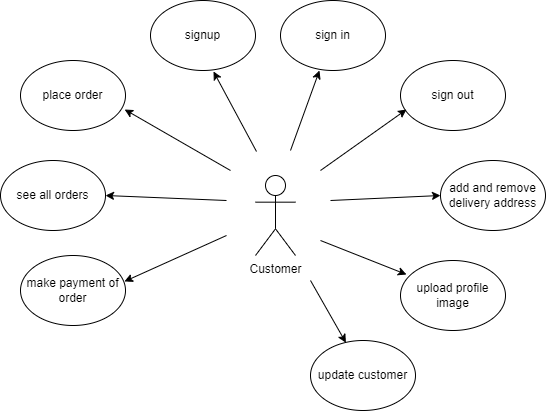

The diagram above was exported from draw.io. Its source (the exported page's mxGraphModel, read from the mxfile embedded in the PNG):
<mxGraphModel dx="880" dy="452" grid="1" gridSize="10" guides="1" tooltips="1" connect="1" arrows="1" fold="1" page="1" pageScale="1" pageWidth="827" pageHeight="1169" math="0" shadow="0">
  <root>
    <mxCell id="0" />
    <mxCell id="1" parent="0" />
    <mxCell id="xiXRsWKRo2D3nflHRh40-1" value="Customer" style="shape=umlActor;verticalLabelPosition=bottom;verticalAlign=top;html=1;outlineConnect=0;" vertex="1" parent="1">
      <mxGeometry x="375" y="585" width="40" height="80" as="geometry" />
    </mxCell>
    <mxCell id="xiXRsWKRo2D3nflHRh40-2" value="place order" style="ellipse;whiteSpace=wrap;html=1;" vertex="1" parent="1">
      <mxGeometry x="140" y="470" width="105" height="70" as="geometry" />
    </mxCell>
    <mxCell id="xiXRsWKRo2D3nflHRh40-3" value="" style="endArrow=classic;html=1;rounded=0;entryX=0.992;entryY=0.7;entryDx=0;entryDy=0;entryPerimeter=0;" edge="1" parent="1" target="xiXRsWKRo2D3nflHRh40-2">
      <mxGeometry width="50" height="50" relative="1" as="geometry">
        <mxPoint x="350" y="580" as="sourcePoint" />
        <mxPoint x="440" y="650" as="targetPoint" />
      </mxGeometry>
    </mxCell>
    <mxCell id="xiXRsWKRo2D3nflHRh40-4" value="signup" style="ellipse;whiteSpace=wrap;html=1;" vertex="1" parent="1">
      <mxGeometry x="270" y="410" width="105" height="70" as="geometry" />
    </mxCell>
    <mxCell id="xiXRsWKRo2D3nflHRh40-5" value="sign in" style="ellipse;whiteSpace=wrap;html=1;" vertex="1" parent="1">
      <mxGeometry x="400" y="410" width="105" height="70" as="geometry" />
    </mxCell>
    <mxCell id="xiXRsWKRo2D3nflHRh40-6" value="sign out" style="ellipse;whiteSpace=wrap;html=1;" vertex="1" parent="1">
      <mxGeometry x="520" y="470" width="105" height="70" as="geometry" />
    </mxCell>
    <mxCell id="xiXRsWKRo2D3nflHRh40-7" value="" style="endArrow=classic;html=1;rounded=0;entryX=0.6;entryY=1.014;entryDx=0;entryDy=0;entryPerimeter=0;" edge="1" parent="1" target="xiXRsWKRo2D3nflHRh40-4">
      <mxGeometry width="50" height="50" relative="1" as="geometry">
        <mxPoint x="376" y="561" as="sourcePoint" />
        <mxPoint x="270" y="500" as="targetPoint" />
      </mxGeometry>
    </mxCell>
    <mxCell id="xiXRsWKRo2D3nflHRh40-8" value="" style="endArrow=classic;html=1;rounded=0;entryX=0.371;entryY=1;entryDx=0;entryDy=0;entryPerimeter=0;" edge="1" parent="1" target="xiXRsWKRo2D3nflHRh40-5">
      <mxGeometry width="50" height="50" relative="1" as="geometry">
        <mxPoint x="410" y="560" as="sourcePoint" />
        <mxPoint x="431" y="480" as="targetPoint" />
      </mxGeometry>
    </mxCell>
    <mxCell id="xiXRsWKRo2D3nflHRh40-9" value="" style="endArrow=classic;html=1;rounded=0;entryX=0.057;entryY=0.7;entryDx=0;entryDy=0;entryPerimeter=0;" edge="1" parent="1" target="xiXRsWKRo2D3nflHRh40-6">
      <mxGeometry width="50" height="50" relative="1" as="geometry">
        <mxPoint x="440" y="580" as="sourcePoint" />
        <mxPoint x="505" y="520" as="targetPoint" />
      </mxGeometry>
    </mxCell>
    <mxCell id="xiXRsWKRo2D3nflHRh40-10" value="see all orders" style="ellipse;whiteSpace=wrap;html=1;" vertex="1" parent="1">
      <mxGeometry x="120" y="570" width="105" height="70" as="geometry" />
    </mxCell>
    <mxCell id="xiXRsWKRo2D3nflHRh40-11" value="" style="endArrow=classic;html=1;rounded=0;entryX=1;entryY=0.5;entryDx=0;entryDy=0;" edge="1" parent="1" target="xiXRsWKRo2D3nflHRh40-10">
      <mxGeometry width="50" height="50" relative="1" as="geometry">
        <mxPoint x="346" y="610" as="sourcePoint" />
        <mxPoint x="240" y="554" as="targetPoint" />
      </mxGeometry>
    </mxCell>
    <mxCell id="xiXRsWKRo2D3nflHRh40-12" value="add and remove delivery address" style="ellipse;whiteSpace=wrap;html=1;" vertex="1" parent="1">
      <mxGeometry x="560" y="570" width="105" height="70" as="geometry" />
    </mxCell>
    <mxCell id="xiXRsWKRo2D3nflHRh40-13" value="" style="endArrow=classic;html=1;rounded=0;entryX=0;entryY=0.5;entryDx=0;entryDy=0;" edge="1" parent="1" target="xiXRsWKRo2D3nflHRh40-12">
      <mxGeometry width="50" height="50" relative="1" as="geometry">
        <mxPoint x="450" y="610" as="sourcePoint" />
        <mxPoint x="530" y="600" as="targetPoint" />
      </mxGeometry>
    </mxCell>
    <mxCell id="xiXRsWKRo2D3nflHRh40-14" value="upload profile&lt;br&gt;image" style="ellipse;whiteSpace=wrap;html=1;" vertex="1" parent="1">
      <mxGeometry x="520" y="670" width="105" height="70" as="geometry" />
    </mxCell>
    <mxCell id="xiXRsWKRo2D3nflHRh40-15" value="make payment of order" style="ellipse;whiteSpace=wrap;html=1;" vertex="1" parent="1">
      <mxGeometry x="140" y="665" width="105" height="70" as="geometry" />
    </mxCell>
    <mxCell id="xiXRsWKRo2D3nflHRh40-16" value="" style="endArrow=classic;html=1;rounded=0;entryX=0.99;entryY=0.371;entryDx=0;entryDy=0;entryPerimeter=0;" edge="1" parent="1" target="xiXRsWKRo2D3nflHRh40-15">
      <mxGeometry width="50" height="50" relative="1" as="geometry">
        <mxPoint x="346" y="645" as="sourcePoint" />
        <mxPoint x="225" y="640" as="targetPoint" />
      </mxGeometry>
    </mxCell>
    <mxCell id="xiXRsWKRo2D3nflHRh40-17" value="" style="endArrow=classic;html=1;rounded=0;entryX=0.057;entryY=0.2;entryDx=0;entryDy=0;entryPerimeter=0;" edge="1" parent="1" target="xiXRsWKRo2D3nflHRh40-14">
      <mxGeometry width="50" height="50" relative="1" as="geometry">
        <mxPoint x="440" y="650" as="sourcePoint" />
        <mxPoint x="540" y="640" as="targetPoint" />
      </mxGeometry>
    </mxCell>
    <mxCell id="xiXRsWKRo2D3nflHRh40-20" value="update customer" style="ellipse;whiteSpace=wrap;html=1;" vertex="1" parent="1">
      <mxGeometry x="430" y="750" width="105" height="70" as="geometry" />
    </mxCell>
    <mxCell id="xiXRsWKRo2D3nflHRh40-21" value="" style="endArrow=classic;html=1;rounded=0;entryX=0.337;entryY=0.031;entryDx=0;entryDy=0;entryPerimeter=0;" edge="1" parent="1" target="xiXRsWKRo2D3nflHRh40-20">
      <mxGeometry width="50" height="50" relative="1" as="geometry">
        <mxPoint x="430" y="690" as="sourcePoint" />
        <mxPoint x="505" y="717" as="targetPoint" />
      </mxGeometry>
    </mxCell>
  </root>
</mxGraphModel>